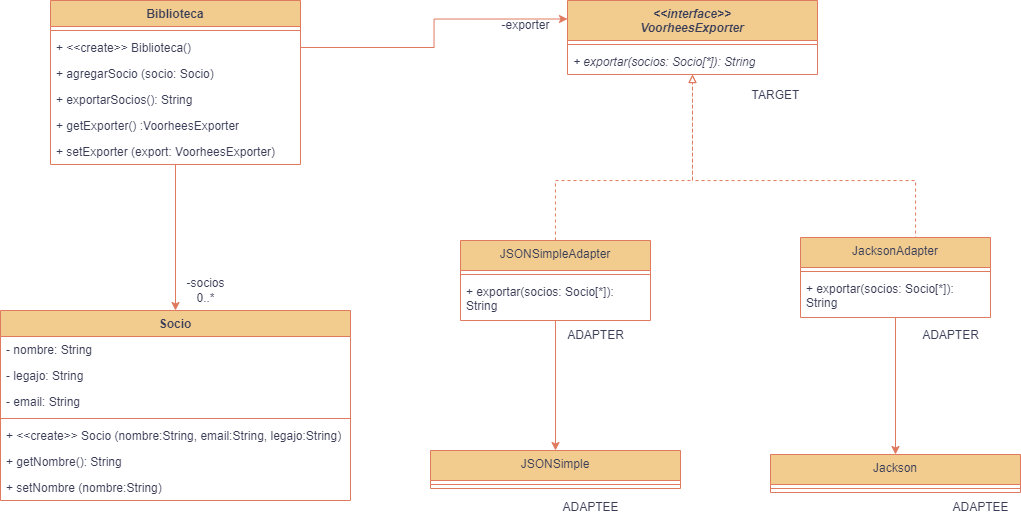

The diagram above was exported from draw.io. Its source (the exported page's mxGraphModel, read from the mxfile embedded in the PNG):
<mxGraphModel dx="1014" dy="511" grid="1" gridSize="10" guides="1" tooltips="1" connect="1" arrows="1" fold="1" page="1" pageScale="1" pageWidth="827" pageHeight="1169" background="#ffffff" math="0" shadow="0">
  <root>
    <mxCell id="0" />
    <mxCell id="1" parent="0" />
    <mxCell id="9rYXqGz8kRRIguJdGQPU-16" style="edgeStyle=orthogonalEdgeStyle;rounded=0;orthogonalLoop=1;jettySize=auto;html=1;exitX=0.5;exitY=1;exitDx=0;exitDy=0;entryX=0.5;entryY=0;entryDx=0;entryDy=0;labelBackgroundColor=none;strokeColor=#E07A5F;fontColor=default;" parent="1" source="9rYXqGz8kRRIguJdGQPU-1" target="9rYXqGz8kRRIguJdGQPU-9" edge="1">
      <mxGeometry relative="1" as="geometry" />
    </mxCell>
    <mxCell id="9rYXqGz8kRRIguJdGQPU-1" value="Biblioteca" style="swimlane;fontStyle=1;align=center;verticalAlign=top;childLayout=stackLayout;horizontal=1;startSize=26;horizontalStack=0;resizeParent=1;resizeParentMax=0;resizeLast=0;collapsible=1;marginBottom=0;whiteSpace=wrap;html=1;labelBackgroundColor=none;fillColor=#F2CC8F;strokeColor=#E07A5F;fontColor=#393C56;" parent="1" vertex="1">
      <mxGeometry x="60" y="10" width="250" height="164" as="geometry" />
    </mxCell>
    <mxCell id="9rYXqGz8kRRIguJdGQPU-3" value="" style="line;strokeWidth=1;fillColor=none;align=left;verticalAlign=middle;spacingTop=-1;spacingLeft=3;spacingRight=3;rotatable=0;labelPosition=right;points=[];portConstraint=eastwest;strokeColor=#E07A5F;labelBackgroundColor=none;fontColor=#393C56;" parent="9rYXqGz8kRRIguJdGQPU-1" vertex="1">
      <mxGeometry y="26" width="250" height="8" as="geometry" />
    </mxCell>
    <mxCell id="9rYXqGz8kRRIguJdGQPU-24" value="+ &amp;lt;&amp;lt;create&amp;gt;&amp;gt; Biblioteca()" style="text;strokeColor=none;fillColor=none;align=left;verticalAlign=top;spacingLeft=4;spacingRight=4;overflow=hidden;rotatable=0;points=[[0,0.5],[1,0.5]];portConstraint=eastwest;whiteSpace=wrap;html=1;labelBackgroundColor=none;fontColor=#393C56;" parent="9rYXqGz8kRRIguJdGQPU-1" vertex="1">
      <mxGeometry y="34" width="250" height="26" as="geometry" />
    </mxCell>
    <mxCell id="9rYXqGz8kRRIguJdGQPU-4" value="+ agregarSocio (socio: Socio)" style="text;strokeColor=none;fillColor=none;align=left;verticalAlign=top;spacingLeft=4;spacingRight=4;overflow=hidden;rotatable=0;points=[[0,0.5],[1,0.5]];portConstraint=eastwest;whiteSpace=wrap;html=1;labelBackgroundColor=none;fontColor=#393C56;" parent="9rYXqGz8kRRIguJdGQPU-1" vertex="1">
      <mxGeometry y="60" width="250" height="26" as="geometry" />
    </mxCell>
    <mxCell id="9rYXqGz8kRRIguJdGQPU-19" value="+ exportarSocios(): String" style="text;strokeColor=none;fillColor=none;align=left;verticalAlign=top;spacingLeft=4;spacingRight=4;overflow=hidden;rotatable=0;points=[[0,0.5],[1,0.5]];portConstraint=eastwest;whiteSpace=wrap;html=1;labelBackgroundColor=none;fontColor=#393C56;" parent="9rYXqGz8kRRIguJdGQPU-1" vertex="1">
      <mxGeometry y="86" width="250" height="26" as="geometry" />
    </mxCell>
    <mxCell id="9rYXqGz8kRRIguJdGQPU-20" value="+ getExporter() :VoorheesExporter" style="text;strokeColor=none;fillColor=none;align=left;verticalAlign=top;spacingLeft=4;spacingRight=4;overflow=hidden;rotatable=0;points=[[0,0.5],[1,0.5]];portConstraint=eastwest;whiteSpace=wrap;html=1;labelBackgroundColor=none;fontColor=#393C56;" parent="9rYXqGz8kRRIguJdGQPU-1" vertex="1">
      <mxGeometry y="112" width="250" height="26" as="geometry" />
    </mxCell>
    <mxCell id="9rYXqGz8kRRIguJdGQPU-21" value="+ setExporter (export: VoorheesExporter)" style="text;strokeColor=none;fillColor=none;align=left;verticalAlign=top;spacingLeft=4;spacingRight=4;overflow=hidden;rotatable=0;points=[[0,0.5],[1,0.5]];portConstraint=eastwest;whiteSpace=wrap;html=1;labelBackgroundColor=none;fontColor=#393C56;" parent="9rYXqGz8kRRIguJdGQPU-1" vertex="1">
      <mxGeometry y="138" width="250" height="26" as="geometry" />
    </mxCell>
    <mxCell id="9rYXqGz8kRRIguJdGQPU-9" value="Socio" style="swimlane;fontStyle=1;align=center;verticalAlign=top;childLayout=stackLayout;horizontal=1;startSize=26;horizontalStack=0;resizeParent=1;resizeParentMax=0;resizeLast=0;collapsible=1;marginBottom=0;whiteSpace=wrap;html=1;labelBackgroundColor=none;fillColor=#F2CC8F;strokeColor=#E07A5F;fontColor=#393C56;" parent="1" vertex="1">
      <mxGeometry x="10" y="320" width="350" height="190" as="geometry" />
    </mxCell>
    <mxCell id="9rYXqGz8kRRIguJdGQPU-10" value="- nombre: String" style="text;strokeColor=none;fillColor=none;align=left;verticalAlign=top;spacingLeft=4;spacingRight=4;overflow=hidden;rotatable=0;points=[[0,0.5],[1,0.5]];portConstraint=eastwest;whiteSpace=wrap;html=1;labelBackgroundColor=none;fontColor=#393C56;" parent="9rYXqGz8kRRIguJdGQPU-9" vertex="1">
      <mxGeometry y="26" width="350" height="26" as="geometry" />
    </mxCell>
    <mxCell id="9rYXqGz8kRRIguJdGQPU-22" value="- legajo: String" style="text;strokeColor=none;fillColor=none;align=left;verticalAlign=top;spacingLeft=4;spacingRight=4;overflow=hidden;rotatable=0;points=[[0,0.5],[1,0.5]];portConstraint=eastwest;whiteSpace=wrap;html=1;labelBackgroundColor=none;fontColor=#393C56;" parent="9rYXqGz8kRRIguJdGQPU-9" vertex="1">
      <mxGeometry y="52" width="350" height="26" as="geometry" />
    </mxCell>
    <mxCell id="9rYXqGz8kRRIguJdGQPU-23" value="- email: String" style="text;strokeColor=none;fillColor=none;align=left;verticalAlign=top;spacingLeft=4;spacingRight=4;overflow=hidden;rotatable=0;points=[[0,0.5],[1,0.5]];portConstraint=eastwest;whiteSpace=wrap;html=1;labelBackgroundColor=none;fontColor=#393C56;" parent="9rYXqGz8kRRIguJdGQPU-9" vertex="1">
      <mxGeometry y="78" width="350" height="26" as="geometry" />
    </mxCell>
    <mxCell id="9rYXqGz8kRRIguJdGQPU-11" value="" style="line;strokeWidth=1;fillColor=none;align=left;verticalAlign=middle;spacingTop=-1;spacingLeft=3;spacingRight=3;rotatable=0;labelPosition=right;points=[];portConstraint=eastwest;strokeColor=#E07A5F;labelBackgroundColor=none;fontColor=#393C56;" parent="9rYXqGz8kRRIguJdGQPU-9" vertex="1">
      <mxGeometry y="104" width="350" height="8" as="geometry" />
    </mxCell>
    <mxCell id="9rYXqGz8kRRIguJdGQPU-12" value="+ &amp;lt;&amp;lt;create&amp;gt;&amp;gt; Socio (nombre:String, email:String, legajo:String)" style="text;strokeColor=none;fillColor=none;align=left;verticalAlign=top;spacingLeft=4;spacingRight=4;overflow=hidden;rotatable=0;points=[[0,0.5],[1,0.5]];portConstraint=eastwest;whiteSpace=wrap;html=1;labelBackgroundColor=none;fontColor=#393C56;" parent="9rYXqGz8kRRIguJdGQPU-9" vertex="1">
      <mxGeometry y="112" width="350" height="26" as="geometry" />
    </mxCell>
    <mxCell id="9rYXqGz8kRRIguJdGQPU-26" value="+ getNombre(): String" style="text;strokeColor=none;fillColor=none;align=left;verticalAlign=top;spacingLeft=4;spacingRight=4;overflow=hidden;rotatable=0;points=[[0,0.5],[1,0.5]];portConstraint=eastwest;whiteSpace=wrap;html=1;labelBackgroundColor=none;fontColor=#393C56;" parent="9rYXqGz8kRRIguJdGQPU-9" vertex="1">
      <mxGeometry y="138" width="350" height="26" as="geometry" />
    </mxCell>
    <mxCell id="9rYXqGz8kRRIguJdGQPU-27" value="+ setNombre (nombre:String)" style="text;strokeColor=none;fillColor=none;align=left;verticalAlign=top;spacingLeft=4;spacingRight=4;overflow=hidden;rotatable=0;points=[[0,0.5],[1,0.5]];portConstraint=eastwest;whiteSpace=wrap;html=1;labelBackgroundColor=none;fontColor=#393C56;" parent="9rYXqGz8kRRIguJdGQPU-9" vertex="1">
      <mxGeometry y="164" width="350" height="26" as="geometry" />
    </mxCell>
    <mxCell id="9rYXqGz8kRRIguJdGQPU-14" value="&lt;div&gt;-socios&lt;/div&gt;&lt;div&gt;0..*&lt;br&gt;&lt;/div&gt;" style="text;html=1;align=center;verticalAlign=middle;resizable=0;points=[];autosize=1;strokeColor=none;fillColor=none;labelBackgroundColor=none;fontColor=#393C56;" parent="1" vertex="1">
      <mxGeometry x="185" y="280" width="60" height="40" as="geometry" />
    </mxCell>
    <mxCell id="9rYXqGz8kRRIguJdGQPU-18" value="-exporter" style="text;html=1;align=center;verticalAlign=middle;resizable=0;points=[];autosize=1;strokeColor=none;fillColor=none;labelBackgroundColor=none;fontColor=#393C56;" parent="1" vertex="1">
      <mxGeometry x="500" y="20" width="70" height="30" as="geometry" />
    </mxCell>
    <mxCell id="tV4UBw82TY4vmjhGEGll-2" value="&lt;span&gt;&amp;lt;&amp;lt;interface&amp;gt;&amp;gt;&lt;br&gt;&lt;/span&gt;VoorheesExporter" style="swimlane;fontStyle=3;align=center;verticalAlign=top;childLayout=stackLayout;horizontal=1;startSize=40;horizontalStack=0;resizeParent=1;resizeParentMax=0;resizeLast=0;collapsible=1;marginBottom=0;whiteSpace=wrap;html=1;labelBackgroundColor=none;fillColor=#F2CC8F;strokeColor=#E07A5F;fontColor=#393C56;" vertex="1" parent="1">
      <mxGeometry x="577" y="10" width="250" height="74" as="geometry" />
    </mxCell>
    <mxCell id="tV4UBw82TY4vmjhGEGll-3" value="" style="line;strokeWidth=1;fillColor=none;align=left;verticalAlign=middle;spacingTop=-1;spacingLeft=3;spacingRight=3;rotatable=0;labelPosition=right;points=[];portConstraint=eastwest;strokeColor=#E07A5F;labelBackgroundColor=none;fontColor=#393C56;" vertex="1" parent="tV4UBw82TY4vmjhGEGll-2">
      <mxGeometry y="40" width="250" height="8" as="geometry" />
    </mxCell>
    <mxCell id="tV4UBw82TY4vmjhGEGll-9" value="+ exportar(socios: Socio[*]): String" style="text;strokeColor=none;fillColor=none;align=left;verticalAlign=top;spacingLeft=4;spacingRight=4;overflow=hidden;rotatable=0;points=[[0,0.5],[1,0.5]];portConstraint=eastwest;whiteSpace=wrap;html=1;labelBackgroundColor=none;fontColor=#393C56;fontStyle=2" vertex="1" parent="tV4UBw82TY4vmjhGEGll-2">
      <mxGeometry y="48" width="250" height="26" as="geometry" />
    </mxCell>
    <mxCell id="tV4UBw82TY4vmjhGEGll-13" style="edgeStyle=orthogonalEdgeStyle;rounded=0;orthogonalLoop=1;jettySize=auto;html=1;entryX=0;entryY=0.25;entryDx=0;entryDy=0;labelBackgroundColor=none;strokeColor=#E07A5F;fontColor=default;" edge="1" parent="1" source="9rYXqGz8kRRIguJdGQPU-24" target="tV4UBw82TY4vmjhGEGll-2">
      <mxGeometry relative="1" as="geometry" />
    </mxCell>
    <mxCell id="tV4UBw82TY4vmjhGEGll-17" style="edgeStyle=orthogonalEdgeStyle;rounded=0;orthogonalLoop=1;jettySize=auto;html=1;endArrow=block;endFill=0;labelBackgroundColor=none;strokeColor=#E07A5F;fontColor=default;dashed=1;" edge="1" parent="1" source="tV4UBw82TY4vmjhGEGll-14" target="tV4UBw82TY4vmjhGEGll-2">
      <mxGeometry relative="1" as="geometry">
        <Array as="points">
          <mxPoint x="565" y="190" />
          <mxPoint x="702" y="190" />
        </Array>
      </mxGeometry>
    </mxCell>
    <mxCell id="tV4UBw82TY4vmjhGEGll-24" style="edgeStyle=orthogonalEdgeStyle;rounded=0;orthogonalLoop=1;jettySize=auto;html=1;entryX=0.5;entryY=0;entryDx=0;entryDy=0;endArrow=classic;endFill=1;labelBackgroundColor=none;strokeColor=#E07A5F;fontColor=default;" edge="1" parent="1" source="tV4UBw82TY4vmjhGEGll-14" target="tV4UBw82TY4vmjhGEGll-21">
      <mxGeometry relative="1" as="geometry" />
    </mxCell>
    <mxCell id="tV4UBw82TY4vmjhGEGll-14" value="&lt;span style=&quot;font-weight: 400;&quot;&gt;JSONSimpleAdapter&lt;/span&gt;" style="swimlane;fontStyle=1;align=center;verticalAlign=top;childLayout=stackLayout;horizontal=1;startSize=30;horizontalStack=0;resizeParent=1;resizeParentMax=0;resizeLast=0;collapsible=1;marginBottom=0;whiteSpace=wrap;html=1;labelBackgroundColor=none;fillColor=#F2CC8F;strokeColor=#E07A5F;fontColor=#393C56;" vertex="1" parent="1">
      <mxGeometry x="470" y="250" width="190" height="80" as="geometry" />
    </mxCell>
    <mxCell id="tV4UBw82TY4vmjhGEGll-15" value="" style="line;strokeWidth=1;fillColor=none;align=left;verticalAlign=middle;spacingTop=-1;spacingLeft=3;spacingRight=3;rotatable=0;labelPosition=right;points=[];portConstraint=eastwest;strokeColor=#E07A5F;labelBackgroundColor=none;fontColor=#393C56;" vertex="1" parent="tV4UBw82TY4vmjhGEGll-14">
      <mxGeometry y="30" width="190" height="8" as="geometry" />
    </mxCell>
    <mxCell id="tV4UBw82TY4vmjhGEGll-18" value="+ exportar(socios: Socio[*]): String" style="text;strokeColor=none;fillColor=none;align=left;verticalAlign=top;spacingLeft=4;spacingRight=4;overflow=hidden;rotatable=0;points=[[0,0.5],[1,0.5]];portConstraint=eastwest;whiteSpace=wrap;html=1;labelBackgroundColor=none;fontColor=#393C56;" vertex="1" parent="tV4UBw82TY4vmjhGEGll-14">
      <mxGeometry y="38" width="190" height="42" as="geometry" />
    </mxCell>
    <mxCell id="tV4UBw82TY4vmjhGEGll-21" value="&lt;span style=&quot;font-weight: 400;&quot;&gt;JSONSimple&lt;/span&gt;" style="swimlane;fontStyle=1;align=center;verticalAlign=top;childLayout=stackLayout;horizontal=1;startSize=30;horizontalStack=0;resizeParent=1;resizeParentMax=0;resizeLast=0;collapsible=1;marginBottom=0;whiteSpace=wrap;html=1;labelBackgroundColor=none;fillColor=#F2CC8F;strokeColor=#E07A5F;fontColor=#393C56;" vertex="1" parent="1">
      <mxGeometry x="440" y="460" width="250" height="38" as="geometry" />
    </mxCell>
    <mxCell id="tV4UBw82TY4vmjhGEGll-22" value="" style="line;strokeWidth=1;fillColor=none;align=left;verticalAlign=middle;spacingTop=-1;spacingLeft=3;spacingRight=3;rotatable=0;labelPosition=right;points=[];portConstraint=eastwest;strokeColor=#E07A5F;labelBackgroundColor=none;fontColor=#393C56;" vertex="1" parent="tV4UBw82TY4vmjhGEGll-21">
      <mxGeometry y="30" width="250" height="8" as="geometry" />
    </mxCell>
    <mxCell id="tV4UBw82TY4vmjhGEGll-26" value="TARGET" style="text;html=1;align=center;verticalAlign=middle;resizable=0;points=[];autosize=1;strokeColor=none;fillColor=none;fontColor=#393C56;" vertex="1" parent="1">
      <mxGeometry x="750" y="90" width="70" height="30" as="geometry" />
    </mxCell>
    <mxCell id="tV4UBw82TY4vmjhGEGll-27" value="ADAPTER" style="text;html=1;align=center;verticalAlign=middle;resizable=0;points=[];autosize=1;strokeColor=none;fillColor=none;fontColor=#393C56;" vertex="1" parent="1">
      <mxGeometry x="565" y="330" width="80" height="30" as="geometry" />
    </mxCell>
    <mxCell id="tV4UBw82TY4vmjhGEGll-28" value="ADAPTEE" style="text;html=1;align=center;verticalAlign=middle;resizable=0;points=[];autosize=1;strokeColor=none;fillColor=none;fontColor=#393C56;" vertex="1" parent="1">
      <mxGeometry x="560" y="502" width="80" height="30" as="geometry" />
    </mxCell>
    <mxCell id="tV4UBw82TY4vmjhGEGll-44" style="edgeStyle=orthogonalEdgeStyle;rounded=0;orthogonalLoop=1;jettySize=auto;html=1;dashed=1;strokeColor=#E07A5F;fontColor=#393C56;endArrow=block;endFill=0;fillColor=#F2CC8F;exitX=0.5;exitY=0;exitDx=0;exitDy=0;" edge="1" parent="1" source="tV4UBw82TY4vmjhGEGll-35" target="tV4UBw82TY4vmjhGEGll-2">
      <mxGeometry relative="1" as="geometry">
        <Array as="points">
          <mxPoint x="925" y="190" />
          <mxPoint x="702" y="190" />
        </Array>
      </mxGeometry>
    </mxCell>
    <mxCell id="tV4UBw82TY4vmjhGEGll-35" value="&lt;span style=&quot;font-weight: 400;&quot;&gt;JacksonAdapter&lt;/span&gt;" style="swimlane;fontStyle=1;align=center;verticalAlign=top;childLayout=stackLayout;horizontal=1;startSize=30;horizontalStack=0;resizeParent=1;resizeParentMax=0;resizeLast=0;collapsible=1;marginBottom=0;whiteSpace=wrap;html=1;labelBackgroundColor=none;fillColor=#F2CC8F;strokeColor=#E07A5F;fontColor=#393C56;" vertex="1" parent="1">
      <mxGeometry x="810" y="247" width="190" height="80" as="geometry" />
    </mxCell>
    <mxCell id="tV4UBw82TY4vmjhGEGll-36" value="" style="line;strokeWidth=1;fillColor=none;align=left;verticalAlign=middle;spacingTop=-1;spacingLeft=3;spacingRight=3;rotatable=0;labelPosition=right;points=[];portConstraint=eastwest;strokeColor=#E07A5F;labelBackgroundColor=none;fontColor=#393C56;" vertex="1" parent="tV4UBw82TY4vmjhGEGll-35">
      <mxGeometry y="30" width="190" height="8" as="geometry" />
    </mxCell>
    <mxCell id="tV4UBw82TY4vmjhGEGll-37" value="+ exportar(socios: Socio[*]): String" style="text;strokeColor=none;fillColor=none;align=left;verticalAlign=top;spacingLeft=4;spacingRight=4;overflow=hidden;rotatable=0;points=[[0,0.5],[1,0.5]];portConstraint=eastwest;whiteSpace=wrap;html=1;labelBackgroundColor=none;fontColor=#393C56;" vertex="1" parent="tV4UBw82TY4vmjhGEGll-35">
      <mxGeometry y="38" width="190" height="42" as="geometry" />
    </mxCell>
    <mxCell id="tV4UBw82TY4vmjhGEGll-38" style="edgeStyle=orthogonalEdgeStyle;rounded=0;orthogonalLoop=1;jettySize=auto;html=1;entryX=0.5;entryY=0;entryDx=0;entryDy=0;endArrow=classic;endFill=1;labelBackgroundColor=none;strokeColor=#E07A5F;fontColor=default;" edge="1" parent="1" target="tV4UBw82TY4vmjhGEGll-39" source="tV4UBw82TY4vmjhGEGll-35">
      <mxGeometry relative="1" as="geometry">
        <mxPoint x="915" y="342" as="sourcePoint" />
      </mxGeometry>
    </mxCell>
    <mxCell id="tV4UBw82TY4vmjhGEGll-39" value="&lt;span style=&quot;font-weight: 400;&quot;&gt;Jackson&lt;/span&gt;" style="swimlane;fontStyle=1;align=center;verticalAlign=top;childLayout=stackLayout;horizontal=1;startSize=30;horizontalStack=0;resizeParent=1;resizeParentMax=0;resizeLast=0;collapsible=1;marginBottom=0;whiteSpace=wrap;html=1;labelBackgroundColor=none;fillColor=#F2CC8F;strokeColor=#E07A5F;fontColor=#393C56;" vertex="1" parent="1">
      <mxGeometry x="780" y="464" width="250" height="38" as="geometry" />
    </mxCell>
    <mxCell id="tV4UBw82TY4vmjhGEGll-40" value="" style="line;strokeWidth=1;fillColor=none;align=left;verticalAlign=middle;spacingTop=-1;spacingLeft=3;spacingRight=3;rotatable=0;labelPosition=right;points=[];portConstraint=eastwest;strokeColor=#E07A5F;labelBackgroundColor=none;fontColor=#393C56;" vertex="1" parent="tV4UBw82TY4vmjhGEGll-39">
      <mxGeometry y="30" width="250" height="8" as="geometry" />
    </mxCell>
    <mxCell id="tV4UBw82TY4vmjhGEGll-42" value="ADAPTEE" style="text;html=1;align=center;verticalAlign=middle;resizable=0;points=[];autosize=1;strokeColor=none;fillColor=none;fontColor=#393C56;" vertex="1" parent="1">
      <mxGeometry x="950" y="502" width="80" height="30" as="geometry" />
    </mxCell>
    <mxCell id="tV4UBw82TY4vmjhGEGll-43" value="ADAPTER" style="text;html=1;align=center;verticalAlign=middle;resizable=0;points=[];autosize=1;strokeColor=none;fillColor=none;fontColor=#393C56;" vertex="1" parent="1">
      <mxGeometry x="920" y="330" width="80" height="30" as="geometry" />
    </mxCell>
  </root>
</mxGraphModel>